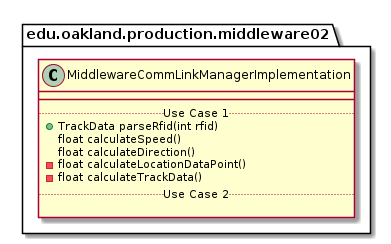

The diagram above was rendered by PlantUML. Its source (embedded in the PNG):
@startuml MiddlewareCommLinkManagerImplementation

package edu.oakland.production.middleware02 {
    class MiddlewareCommLinkManagerImplementation {
        __
        .. Use Case 1 ..
        + TrackData parseRfid(int rfid)
        float calculateSpeed()
        float calculateDirection()
        - float calculateLocationDataPoint()
        - float calculateTrackData()
        .. Use Case 2 ..

    }
}

@enduml